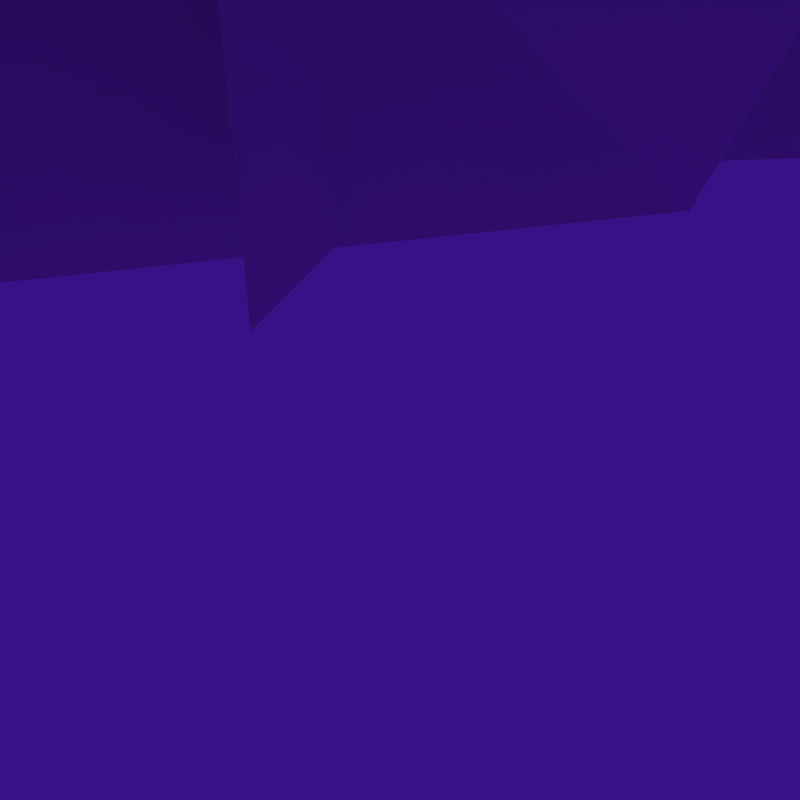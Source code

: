 # Source: Foundry.blend  (saved by Blender 2.57.1; exported with 4.5.12 LTS)
import bpy
from mathutils import Matrix  # noqa: F401  (used for matrix-valued properties, if any)

bpy.ops.wm.read_factory_settings(use_empty=True)
scene = bpy.context.scene
scene.name = 'Scene'

# ---- collections
col_collection_1 = bpy.data.collections.new('Collection 1'); scene.collection.children.link(col_collection_1)

# ---- materials (node trees are filled in below, after node groups)
mat_foundry = bpy.data.materials.new('Foundry')
mat_foundry.alpha_threshold = 0.0
mat_foundry.diffuse_color = (1.0, 1.0, 1.0, 1.0)
mat_foundry.roughness = 0.5
mat_foundry.specular_intensity = 0.0
mat_foundry.line_color = (0.0, 0.0, 0.0, 1.0)
mat_metal = bpy.data.materials.new('Metal')
mat_metal.alpha_threshold = 0.0
mat_metal.diffuse_color = (0.9928, 0.8289, 0.0, 1.0)
mat_metal.roughness = 0.5
mat_metal.specular_intensity = 0.0

# ---- node groups
ng_auto_smooth = bpy.data.node_groups.new('Auto Smooth', 'GeometryNodeTree')
_s = ng_auto_smooth.interface.new_socket(name='Geometry', in_out='OUTPUT', socket_type='NodeSocketGeometry')
_s = ng_auto_smooth.interface.new_socket(name='Geometry', in_out='INPUT', socket_type='NodeSocketGeometry')
_s = ng_auto_smooth.interface.new_socket(name='Angle', in_out='INPUT', socket_type='NodeSocketFloat')
_s.subtype = 'ANGLE'
_s.min_value = 0.0
_s.max_value = 3.142
ng_auto_smooth.is_modifier = True
_N = ng_auto_smooth.nodes; _L = ng_auto_smooth.links
n0 = _N.new('NodeGroupOutput'); n0.name = 'Group Output'; n0.location = (480, -100)
n1 = _N.new('NodeGroupInput'); n1.name = 'Group Input'; n1.location = (-420, -300)
n2 = _N.new('NodeGroupInput'); n2.name = 'Group Input.001'; n2.location = (-60, -100)
n3 = _N.new('GeometryNodeSetShadeSmooth'); n3.name = 'Set Shade Smooth'; n3.location = (120, -100)
n3.domain = 'EDGE'
n4 = _N.new('GeometryNodeSetShadeSmooth'); n4.name = 'Set Shade Smooth.001'; n4.location = (300, -100)
n5 = _N.new('GeometryNodeInputMeshEdgeAngle'); n5.name = 'Edge Angle'; n5.location = (-420, -220)
n6 = _N.new('GeometryNodeInputEdgeSmooth'); n6.name = 'Is Edge Smooth'; n6.location = (-60, -160)
n7 = _N.new('GeometryNodeInputShadeSmooth'); n7.name = 'Is Face Smooth'; n7.location = (-240, -340)
n8 = _N.new('FunctionNodeBooleanMath'); n8.name = 'Boolean Math'; n8.location = (-60, -220)
n9 = _N.new('FunctionNodeCompare'); n9.name = 'Compare'; n9.location = (-240, -180)
n9.operation = 'LESS_EQUAL'
_L.new(n5.outputs[0], n9.inputs[0])
_L.new(n4.outputs[0], n0.inputs[0])
_L.new(n1.outputs[1], n9.inputs[1])
_L.new(n9.outputs[0], n8.inputs[0])
_L.new(n7.outputs[0], n8.inputs[1])
_L.new(n2.outputs[0], n3.inputs[0])
_L.new(n6.outputs[0], n3.inputs[1])
_L.new(n3.outputs[0], n4.inputs[0])
_L.new(n8.outputs[0], n3.inputs[2])
n0.is_active_output = True

# ---- material node trees

# ---- world
world_world = bpy.data.worlds.new('World'); scene.world = world_world
world_world.color = (0.225, 0.0636, 0.522)
world_world.use_sun_shadow = False
world_world.sun_shadow_jitter_overblur = 0.0
world_world.cycles.sampling_method = 'MANUAL'
world_world.cycles.sample_map_resolution = 256

# ---- cameras
cam_camera = bpy.data.cameras.new('Camera')
cam_camera.passepartout_alpha = 0.2
cam_camera.clip_end = 100.0
cam_camera.lens = 35.0
cam_camera.ortho_scale = 7.314
cam_camera.show_passepartout = False
cam_camera.show_safe_areas = True
cam_camera.dof.focus_distance = 0.0
cam_camera.dof.aperture_fstop = 128.0

# ---- lights
light_lamp = bpy.data.lights.new('Lamp', 'SUN')
light_lamp.transmission_factor = 0.0
light_lamp.angle = 1.571
light_lamp.energy = 1.0
light_lamp.shadow_buffer_clip_start = 0.5
light_lamp.shadow_soft_size = 1.0
light_lamp.shadow_cascade_max_distance = 1000.0
light_lamp.cycles.use_multiple_importance_sampling = False

# ---- meshes
me_foundry = bpy.data.meshes.new('Foundry')
me_foundry.from_pydata([(12.15, -12.16, -0.04992), (17.01, -22.58, -0.04992), (13.08, -24.41, -0.04992), (8.218, -14.0, -0.04992), (12.15, -12.16, 3.876), (17.01, -22.58, 3.876), (13.08, -24.41, 3.876), (8.218, -14.0, 3.876), (12.23, -13.21, 3.876), (16.25, -21.84, 3.876), (13.0, -23.36, 3.876), (8.971, -14.73, 3.876), (15.57, -21.17, 1.371), (12.3, -14.17, 1.371), (12.92, -22.41, 1.371), (9.657, -15.4, 1.371), (6.959, 8.186, 0.05618), (-7.997, 6.128, 0.05618), (17.48, -2.786, 0.04023), (10.83, -9.259, 0.04023), (5.022, -11.79, 0.04023), (-4.025, -12.23, 0.04023), (17.48, -2.786, 15.16), (10.83, -9.259, 15.16), (5.022, -11.79, 15.16), (-4.301, -12.34, 15.16), (10.36, -9.974, 6.118), (10.36, -9.974, 10.75), (6.083, -11.84, 6.118), (6.083, -11.84, 10.75), (11.91, -15.45, 5.943), (11.64, -14.94, 4.11), (9.782, -16.27, 5.943), (9.511, -15.75, 4.11), (-5.038, 18.34, 29.45), (-5.038, 18.34, 27.44), (19.46, -6.24, 15.55), (22.26, -3.126, 15.55), (22.26, -3.126, 13.39), (19.46, -6.24, 13.39), (12.34, -13.17, 15.55), (6.117, -15.89, 15.55), (-6.841, -15.79, 15.55), (-6.841, -15.79, 13.39), (6.117, -15.89, 13.39), (12.34, -13.17, 13.39), (4.643, 21.94, 0.05052), (7.771, 19.62, 0.05052), (10.47, 15.66, 0.05052), (10.37, 5.948, 0.05052), (7.616, 2.029, 0.05052), (-3.157, -1.367, 0.05052), (-6.847, -0.1315, 0.05052), (-9.976, 2.184, 0.05052), (-12.24, 5.353, 0.05052), (-13.41, 9.065, 0.05052), (-13.37, 12.96, 0.05052), (-12.14, 16.65, 0.05052), (-9.821, 19.78, 0.05052), (-6.652, 22.04, 0.05052), (-2.94, 23.21, 0.05052), (0.9517, 23.17, 0.05052), (4.643, 21.94, 14.13), (7.771, 19.62, 14.13), (10.47, 15.66, 14.13), (10.37, 5.948, 14.13), (7.616, 2.029, 14.13), (-3.157, -1.367, 14.13), (-6.847, -0.1315, 14.13), (-9.976, 2.184, 14.13), (-12.24, 5.353, 14.13), (-13.41, 9.065, 14.13), (-13.37, 12.96, 14.13), (-12.14, 16.65, 14.13), (-9.821, 19.78, 14.13), (-6.652, 22.04, 14.13), (-2.94, 23.21, 14.13), (0.9517, 23.17, 14.13), (0.4288, 20.05, 16.62), (-2.472, 20.07, 16.62), (-5.239, 19.2, 16.62), (-7.601, 17.52, 16.62), (-9.327, 15.19, 16.62), (-10.25, 12.43, 16.62), (-10.27, 9.533, 16.62), (-9.401, 6.766, 16.62), (-7.717, 4.404, 16.62), (-5.385, 2.678, 16.62), (-2.634, 1.757, 16.62), (0.2675, 1.731, 16.62), (3.035, 2.604, 16.62), (5.397, 4.288, 16.62), (7.122, 6.62, 16.62), (8.043, 9.371, 16.62), (8.069, 12.27, 16.62), (7.197, 15.04, 16.62), (5.512, 17.4, 16.62), (3.18, 19.13, 16.62), (3.18, 19.13, 38.88), (5.512, 17.4, 38.88), (7.197, 15.04, 38.88), (8.069, 12.27, 38.88), (8.043, 9.371, 38.88), (7.122, 6.62, 38.88), (5.397, 4.288, 38.88), (3.035, 2.604, 38.88), (0.2675, 1.731, 38.88), (-2.634, 1.757, 38.88), (-5.385, 2.678, 38.88), (-7.717, 4.404, 38.88), (-9.401, 6.766, 38.88), (-10.27, 9.533, 38.88), (-10.25, 12.43, 38.88), (-9.327, 15.19, 38.88), (-7.601, 17.52, 38.88), (-5.239, 19.2, 38.88), (-2.472, 20.07, 38.88), (0.4288, 20.05, 38.88), (0.1094, 18.14, 40.55), (-2.187, 18.16, 40.55), (-4.377, 17.47, 40.55), (-6.246, 16.14, 40.55), (-7.612, 14.29, 40.55), (-8.341, 12.11, 40.55), (-8.361, 9.818, 40.55), (-7.67, 7.629, 40.55), (-6.337, 5.759, 40.55), (-4.492, 4.393, 40.55), (-2.314, 3.664, 40.55), (-0.01822, 3.644, 40.55), (2.172, 4.335, 40.55), (4.041, 5.668, 40.55), (5.407, 7.513, 40.55), (6.136, 9.691, 40.55), (6.156, 11.99, 40.55), (5.466, 14.18, 40.55), (4.132, 16.05, 40.55), (2.287, 17.41, 40.55), (0.7071, 13.35, 41.77), (1.799, 11.82, 41.77), (1.782, 9.937, 41.77), (0.6638, 8.426, 41.77), (-1.129, 7.861, 41.77), (-2.912, 8.458, 41.77), (-4.004, 9.988, 41.77), (-3.987, 11.87, 41.77), (-2.869, 13.38, 41.77), (-1.076, 13.94, 41.77), (10.59, 14.51, 9.401), (10.52, 7.078, 9.401), (8.031, 14.51, 3.602), (8.031, 14.51, 9.401), (7.966, 7.078, 3.602), (7.966, 7.078, 9.401), (1.782, 9.937, 51.64), (0.6638, 8.426, 51.64), (-1.129, 7.861, 51.64), (-2.912, 8.458, 51.64), (-4.004, 9.988, 51.64), (-3.987, 11.87, 51.64), (-2.869, 13.38, 51.64), (-1.076, 13.94, 51.64), (0.7071, 13.35, 51.64), (1.799, 11.82, 51.64), (17.71, 7.415, 2.819), (10.59, 14.51, 3.602), (10.52, 7.078, 3.602), (17.78, 14.85, 2.819), (17.71, 7.415, 2.103), (17.78, 14.85, 2.103), (10.52, 7.078, 2.886), (10.59, 14.51, 2.886), (3.561, 21.4, 19.55), (-2.092, 22.35, 19.55), (0.8094, 22.32, 19.55), (1.332, 25.45, 17.06), (-2.56, 25.48, 17.06), (5.023, 24.21, 17.06), (-2.217, 2.608, 25.77), (-2.573, 2.608, 26.63), (-2.217, 2.608, 27.49), (-1.356, 2.608, 27.85), (-0.4945, 2.608, 27.49), (-0.1378, 2.608, 26.63), (-0.4945, 2.608, 25.77), (-1.356, 2.608, 25.42), (-2.217, 0.1725, 25.77), (-2.573, 0.1725, 26.63), (-2.217, 0.1725, 27.49), (-1.356, 0.1725, 27.85), (-0.4945, 0.1725, 27.49), (-0.1378, 0.1725, 26.63), (-0.4945, 0.1725, 25.77), (-1.356, 0.1725, 25.42), (-2.573, -0.8824, 27.02), (-2.217, -1.49, 26.41), (-2.217, -0.2746, 27.63), (-1.356, -0.0228, 27.89), (-0.4944, -0.2746, 27.63), (-0.1378, -0.8824, 27.02), (-0.4945, -1.49, 26.41), (-1.356, -1.742, 26.16), (-2.217, -2.366, 27.97), (-2.573, -1.505, 27.96), (-2.217, -0.6438, 27.96), (-1.356, -0.2871, 27.95), (-0.4944, -0.6438, 27.96), (-0.1378, -1.505, 27.96), (-0.4945, -2.366, 27.97), (-1.356, -2.723, 27.97), (-2.573, -1.505, 41.65), (-2.217, -2.366, 41.65), (-2.217, -0.6438, 41.64), (-1.356, -0.2871, 41.64), (-0.4944, -0.6438, 41.64), (-0.1378, -1.505, 41.65), (-0.4945, -2.366, 41.65), (-1.356, -2.723, 41.65), (-3.042, -3.194, 41.16), (-3.042, 0.2367, 41.16), (0.3883, 0.2367, 41.16), (0.3883, -3.194, 41.16), (-1.327, -1.479, 43.8), (4.394, -9.045, 21.58), (3.605, -9.371, 21.58), (3.278, -10.16, 21.57), (3.605, -10.95, 21.57), (4.394, -11.28, 21.57), (5.183, -10.95, 21.57), (5.183, -9.371, 21.58), (5.51, -10.16, 21.57), (4.394, -9.045, 15.91), (3.605, -9.371, 15.91), (3.278, -10.16, 15.91), (3.605, -10.95, 15.9), (4.394, -11.28, 15.9), (5.183, -10.95, 15.9), (5.51, -10.16, 15.91), (5.183, -9.371, 15.91), (3.576, -7.151, 14.99), (3.995, -8.165, 14.98), (3.576, -9.178, 14.98), (2.562, -9.598, 14.98), (1.549, -9.178, 14.98), (1.129, -8.165, 14.98), (1.549, -7.151, 14.99), (2.562, -6.732, 14.99), (3.995, -8.165, 22.26), (3.576, -7.151, 22.26), (3.576, -9.178, 22.26), (2.562, -9.598, 22.26), (1.549, -9.178, 22.26), (1.129, -8.165, 22.26), (1.549, -7.151, 22.26), (2.562, -6.732, 22.27), (1.705, 15.06, 49.51), (2.796, 15.52, 49.51), (3.247, 16.61, 49.51), (2.796, 17.7, 49.5), (1.705, 18.15, 49.5), (0.6152, 17.7, 49.5), (0.6152, 15.52, 49.51), (0.1636, 16.61, 49.51), (1.705, 15.06, 38.53), (2.796, 15.52, 38.53), (3.247, 16.61, 38.52), (2.796, 17.7, 38.52), (1.705, 18.15, 38.52), (0.6152, 17.7, 38.52), (0.1636, 16.61, 38.52), (0.6152, 15.52, 38.53), (8.773, -11.02, 6.217), (7.649, -11.65, 6.285), (8.011, -11.66, 7.189), (8.503, -11.3, 6.852), (11.93, -19.03, 3.955), (10.36, -16.0, 5.553), (10.9, -18.05, 2.903), (9.702, -15.62, 4.486), (13.02, -18.41, 3.534), (11.08, -15.53, 5.204), (13.23, -16.82, 2.738), (11.23, -14.79, 4.399), (12.77, -20.92, 2.886), (11.23, -17.55, 4.785), (9.231, -13.85, 6.384), (11.38, -19.1, 2.052), (10.53, -17.13, 3.635), (8.702, -13.58, 5.6), (14.03, -20.17, 2.507), (12.11, -17.04, 4.393), (9.774, -13.46, 6.044), (13.89, -17.75, 1.913), (12.51, -16.1, 3.489), (9.907, -12.9, 5.527)], [], [(0, 4, 5, 1), (1, 5, 6, 2), (2, 6, 7, 3), (4, 0, 3, 7), (5, 4, 8, 9), (6, 5, 9, 10), (7, 6, 10, 11), (4, 7, 11, 8), (9, 8, 13, 12), (10, 9, 12, 14), (11, 10, 14, 15), (8, 11, 15, 13), (13, 15, 14, 12), (25, 35, 17, 21), (27, 26, 18, 22), (23, 27, 22), (26, 19, 18), (19, 26, 28, 20), (27, 23, 24, 29), (28, 29, 25, 21), (20, 28, 21), (29, 24, 25), (26, 27, 30, 31), (29, 32, 33, 28), (28, 33, 31, 26), (16, 35, 22, 18), (40, 36, 34), (41, 40, 34), (42, 41, 34), (35, 25, 43), (35, 43, 42, 34), (34, 36, 37), (22, 35, 38), (38, 35, 34, 37), (22, 38, 39), (25, 24, 44, 43), (24, 23, 45, 44), (23, 22, 39, 45), (36, 39, 38, 37), (45, 39, 36, 40), (44, 45, 40, 41), (43, 44, 41, 42), (46, 62, 63, 47), (47, 63, 64, 48), (49, 65, 66, 50), (51, 67, 68, 52), (52, 68, 69, 53), (53, 69, 70, 54), (54, 70, 71, 55), (55, 71, 72, 56), (56, 72, 73, 57), (57, 73, 74, 58), (58, 74, 75, 59), (59, 75, 76, 60), (60, 76, 77, 61), (62, 46, 61, 77), (76, 75, 80, 79), (75, 74, 81, 80), (74, 73, 82, 81), (73, 72, 83, 82), (72, 71, 84, 83), (71, 70, 85, 84), (70, 69, 86, 85), (69, 68, 87, 86), (68, 67, 88, 87), (66, 65, 92, 91), (65, 93, 92), (65, 64, 94, 93), (64, 95, 94), (64, 63, 96, 95), (63, 62, 97, 96), (96, 97, 98, 99), (95, 96, 99, 100), (94, 95, 100, 101), (93, 94, 101, 102), (92, 93, 102, 103), (91, 92, 103, 104), (90, 91, 104, 105), (89, 90, 105, 106), (88, 89, 106, 107), (87, 88, 107, 108), (86, 87, 108, 109), (85, 86, 109, 110), (84, 85, 110, 111), (83, 84, 111, 112), (82, 83, 112, 113), (81, 82, 113, 114), (80, 81, 114, 115), (79, 80, 115, 116), (78, 79, 116, 117), (97, 78, 117, 98), (98, 117, 118, 137), (117, 116, 119, 118), (116, 115, 120, 119), (115, 114, 121, 120), (114, 113, 122, 121), (113, 112, 123, 122), (112, 111, 124, 123), (111, 110, 125, 124), (110, 109, 126, 125), (109, 108, 127, 126), (108, 107, 128, 127), (107, 106, 129, 128), (106, 105, 130, 129), (105, 104, 131, 130), (104, 103, 132, 131), (103, 102, 133, 132), (102, 101, 134, 133), (101, 100, 135, 134), (100, 99, 136, 135), (99, 98, 137, 136), (136, 137, 138), (135, 136, 138, 139), (134, 135, 139), (133, 134, 139, 140), (132, 133, 140), (131, 132, 140, 141), (130, 131, 141), (129, 130, 141, 142), (128, 129, 142), (127, 128, 142, 143), (126, 127, 143), (125, 126, 143, 144), (124, 125, 144), (123, 124, 144, 145), (122, 123, 145), (121, 122, 145, 146), (120, 121, 146), (119, 120, 146, 147), (118, 119, 147), (137, 118, 147, 138), (148, 165, 48, 64), (48, 165, 166, 49), (148, 64, 65, 149), (166, 149, 65, 49), (165, 148, 151, 150), (149, 166, 152, 153), (166, 165, 150, 152), (148, 149, 153, 151), (141, 140, 154, 155), (142, 141, 155, 156), (143, 142, 156, 157), (144, 143, 157, 158), (145, 144, 158, 159), (146, 145, 159, 160), (147, 146, 160, 161), (138, 147, 161, 162), (139, 138, 162, 163), (140, 139, 163, 154), (165, 166, 164, 167), (165, 167, 169, 171), (167, 164, 168, 169), (164, 166, 170, 168), (168, 170, 171, 169), (79, 173, 174, 78), (76, 176, 173, 79), (97, 62, 177, 172), (78, 174, 172, 97), (62, 77, 175, 177), (77, 76, 176, 175), (178, 186, 187, 179), (179, 187, 188, 180), (180, 188, 189, 181), (181, 189, 190, 182), (182, 190, 191, 183), (183, 191, 192, 184), (184, 192, 193, 185), (185, 193, 186, 178), (187, 186, 195, 194), (188, 187, 194, 196), (189, 188, 196, 197), (190, 189, 197, 198), (191, 190, 198, 199), (192, 191, 199, 200), (193, 192, 200, 201), (186, 193, 201, 195), (194, 195, 202, 203), (196, 194, 203, 204), (197, 196, 204, 205), (198, 197, 205, 206), (199, 198, 206, 207), (200, 199, 207, 208), (201, 200, 208, 209), (195, 201, 209, 202), (203, 202, 211, 210), (204, 203, 210, 212), (205, 204, 212, 213), (206, 205, 213, 214), (207, 206, 214, 215), (208, 207, 215, 216), (209, 208, 216, 217), (202, 209, 217, 211), (222, 219, 218), (222, 220, 219), (222, 221, 220), (222, 218, 221), (238, 231, 223, 229), (231, 232, 224, 223), (232, 233, 225, 224), (233, 234, 226, 225), (234, 235, 227, 226), (235, 236, 228, 227), (236, 237, 230, 228), (237, 238, 229, 230), (240, 239, 248, 247), (241, 240, 247, 249), (242, 241, 249, 250), (243, 242, 250, 251), (244, 243, 251, 252), (245, 244, 252, 253), (246, 245, 253, 254), (239, 246, 254, 248), (270, 263, 255, 261), (263, 264, 256, 255), (264, 265, 257, 256), (265, 266, 258, 257), (266, 267, 259, 258), (267, 268, 260, 259), (268, 269, 262, 260), (269, 270, 261, 262), (26, 27, 29, 28), (150, 151, 153, 152), (273, 272, 288, 285), (285, 288, 278, 276), (276, 278, 287, 284), (284, 287, 277, 275), (275, 277, 286, 283), (274, 273, 285, 291), (291, 285, 276, 280), (280, 276, 284, 290), (290, 284, 275, 279), (279, 275, 283, 289), (274, 291, 294, 271), (291, 280, 282, 294), (280, 290, 293, 282), (290, 279, 281, 293), (279, 289, 292, 281)])
me_foundry.polygons.foreach_set('use_smooth', [True] * 237)
me_foundry.polygons.foreach_set('material_index', [0, 0, 0, 0, 0, 0, 0, 0, 0, 0, 0, 0, 0, 0, 0, 0, 0, 0, 0, 0, 0, 0, 0, 0, 0, 0, 0, 0, 0, 0, 0, 0, 0, 0, 0, 0, 0, 0, 0, 0, 0, 0, 0, 0, 0, 0, 0, 0, 0, 0, 0, 0, 0, 0, 0, 0, 0, 0, 0, 0, 0, 0, 0, 0, 0, 0, 0, 0, 0, 0, 0, 0, 0, 0, 0, 0, 0, 0, 0, 0, 0, 0, 0, 0, 0, 0, 0, 0, 0, 0, 0, 0, 0, 0, 0, 0, 0, 0, 0, 0, 0, 0, 0, 0, 0, 0, 0, 0, 0, 0, 0, 0, 0, 0, 0, 0, 0, 0, 0, 0, 0, 0, 0, 0, 0, 0, 0, 0, 0, 0, 0, 0, 0, 0, 0, 0, 0, 0, 0, 0, 0, 0, 0, 0, 0, 0, 0, 0, 0, 0, 0, 0, 0, 0, 0, 0, 0, 0, 0, 0, 0, 0, 0, 0, 0, 0, 0, 0, 0, 0, 0, 0, 0, 0, 0, 0, 0, 0, 0, 0, 0, 0, 0, 0, 0, 0, 0, 0, 0, 0, 0, 0, 0, 0, 0, 0, 0, 0, 0, 0, 0, 0, 0, 0, 0, 0, 0, 0, 0, 0, 0, 0, 0, 0, 0, 0, 0, 0, 0, 0, 0, 0, 1, 1, 1, 1, 1, 1, 1, 1, 1, 1, 1, 1, 1, 1, 1])
_k = set([(0, 1), (0, 3), (0, 4), (1, 2), (1, 5), (2, 3), (2, 6), (3, 7), (4, 5), (4, 7), (4, 8), (5, 6), (5, 9), (6, 7), (6, 10), (7, 11), (8, 9), (8, 11), (8, 13), (9, 10), (9, 12), (10, 11), (10, 14), (11, 15), (12, 13), (12, 14), (13, 15), (14, 15), (16, 18), (16, 35), (17, 21), (17, 35), (18, 19), (18, 22), (18, 26), (19, 20), (19, 26), (20, 21), (20, 28), (21, 25), (21, 28), (22, 23), (22, 27), (22, 35), (22, 38), (22, 39), (23, 24), (23, 27), (23, 45), (24, 25), (24, 29), (24, 44), (25, 29), (25, 35), (25, 43), (26, 27), (26, 28), (26, 31), (27, 29), (27, 30), (28, 29), (28, 33), (29, 32), (30, 31), (31, 33), (32, 33), (34, 35), (34, 36), (34, 37), (34, 40), (34, 41), (34, 42), (35, 38), (35, 43), (36, 37), (36, 39), (36, 40), (37, 38), (38, 39), (39, 45), (40, 41), (40, 45), (41, 42), (41, 44), (42, 43), (43, 44), (44, 45), (46, 47), (46, 61), (46, 62), (47, 48), (47, 63), (48, 49), (48, 64), (48, 165), (49, 50), (49, 65), (49, 166), (50, 66), (51, 52), (51, 67), (52, 53), (52, 68), (53, 54), (53, 69), (54, 55), (54, 70), (55, 56), (55, 71), (56, 57), (56, 72), (57, 58), (57, 73), (58, 59), (58, 74), (59, 60), (59, 75), (60, 61), (60, 76), (61, 77), (62, 63), (62, 77), (62, 97), (62, 177), (63, 64), (63, 96), (64, 65), (64, 94), (64, 95), (64, 148), (65, 66), (65, 92), (65, 93), (65, 149), (66, 91), (67, 68), (67, 88), (68, 69), (68, 87), (69, 70), (69, 86), (70, 71), (70, 85), (71, 72), (71, 84), (72, 73), (72, 83), (73, 74), (73, 82), (74, 75), (74, 81), (75, 76), (75, 80), (76, 77), (76, 79), (76, 176), (77, 175), (78, 79), (78, 97), (78, 117), (78, 174), (79, 80), (79, 116), (79, 173), (80, 81), (80, 115), (81, 82), (81, 114), (82, 83), (82, 113), (83, 84), (83, 112), (84, 85), (84, 111), (85, 86), (85, 110), (86, 87), (86, 109), (87, 88), (87, 108), (88, 89), (88, 107), (89, 90), (89, 106), (90, 91), (90, 105), (91, 92), (91, 104), (92, 93), (92, 103), (93, 94), (93, 102), (94, 95), (94, 101), (95, 96), (95, 100), (96, 97), (96, 99), (97, 98), (97, 172), (98, 99), (98, 117), (98, 137), (99, 100), (99, 136), (100, 101), (100, 135), (101, 102), (101, 134), (102, 103), (102, 133), (103, 104), (103, 132), (104, 105), (104, 131), (105, 106), (105, 130), (106, 107), (106, 129), (107, 108), (107, 128), (108, 109), (108, 127), (109, 110), (109, 126), (110, 111), (110, 125), (111, 112), (111, 124), (112, 113), (112, 123), (113, 114), (113, 122), (114, 115), (114, 121), (115, 116), (115, 120), (116, 117), (116, 119), (117, 118), (118, 119), (118, 137), (118, 147), (119, 120), (119, 147), (120, 121), (120, 146), (121, 122), (121, 146), (122, 123), (122, 145), (123, 124), (123, 145), (124, 125), (124, 144), (125, 126), (125, 144), (126, 127), (126, 143), (127, 128), (127, 143), (128, 129), (128, 142), (129, 130), (129, 142), (130, 131), (130, 141), (131, 132), (131, 141), (132, 133), (132, 140), (133, 134), (133, 140), (134, 135), (134, 139), (135, 136), (135, 139), (136, 137), (136, 138), (137, 138), (138, 139), (138, 147), (138, 162), (139, 140), (139, 163), (140, 141), (140, 154), (141, 142), (141, 155), (142, 143), (142, 156), (143, 144), (143, 157), (144, 145), (144, 158), (145, 146), (145, 159), (146, 147), (146, 160), (147, 161), (148, 149), (148, 151), (148, 165), (149, 153), (149, 166), (150, 151), (150, 152), (150, 165), (151, 153), (152, 153), (152, 166), (154, 155), (154, 163), (155, 156), (156, 157), (157, 158), (158, 159), (159, 160), (160, 161), (161, 162), (162, 163), (164, 166), (164, 167), (164, 168), (165, 166), (165, 167), (165, 171), (166, 170), (167, 169), (168, 169), (168, 170), (169, 171), (170, 171), (172, 174), (172, 177), (173, 174), (173, 176), (175, 176), (175, 177), (178, 179), (178, 185), (178, 186), (179, 180), (179, 187), (180, 181), (180, 188), (181, 182), (181, 189), (182, 183), (182, 190), (183, 184), (183, 191), (184, 185), (184, 192), (185, 193), (186, 187), (186, 193), (186, 195), (187, 188), (187, 194), (188, 189), (188, 196), (189, 190), (189, 197), (190, 191), (190, 198), (191, 192), (191, 199), (192, 193), (192, 200), (193, 201), (194, 195), (194, 196), (194, 203), (195, 201), (195, 202), (196, 197), (196, 204), (197, 198), (197, 205), (198, 199), (198, 206), (199, 200), (199, 207), (200, 201), (200, 208), (201, 209), (202, 203), (202, 209), (202, 211), (203, 204), (203, 210), (204, 205), (204, 212), (205, 206), (205, 213), (206, 207), (206, 214), (207, 208), (207, 215), (208, 209), (208, 216), (209, 217), (210, 211), (210, 212), (211, 217), (212, 213), (213, 214), (214, 215), (215, 216), (216, 217), (218, 219), (218, 221), (218, 222), (219, 220), (219, 222), (220, 221), (220, 222), (221, 222), (223, 224), (223, 229), (223, 231), (224, 225), (224, 232), (225, 226), (225, 233), (226, 227), (226, 234), (227, 228), (227, 235), (228, 230), (228, 236), (229, 230), (229, 238), (230, 237), (231, 232), (231, 238), (232, 233), (233, 234), (234, 235), (235, 236), (236, 237), (237, 238), (239, 240), (239, 246), (239, 248), (240, 241), (240, 247), (241, 242), (241, 249), (242, 243), (242, 250), (243, 244), (243, 251), (244, 245), (244, 252), (245, 246), (245, 253), (246, 254), (247, 248), (247, 249), (248, 254), (249, 250), (250, 251), (251, 252), (252, 253), (253, 254), (255, 256), (255, 261), (255, 263), (256, 257), (256, 264), (257, 258), (257, 265), (258, 259), (258, 266), (259, 260), (259, 267), (260, 262), (260, 268), (261, 262), (261, 270), (262, 269), (263, 264), (263, 270), (264, 265), (265, 266), (266, 267), (267, 268), (268, 269), (269, 270), (271, 274), (271, 294), (272, 273), (272, 288), (273, 274), (273, 285), (274, 291), (275, 277), (275, 279), (275, 283), (275, 284), (276, 278), (276, 280), (276, 284), (276, 285), (277, 286), (277, 287), (278, 287), (278, 288), (279, 281), (279, 289), (279, 290), (280, 282), (280, 290), (280, 291), (281, 292), (281, 293), (282, 293), (282, 294), (283, 286), (283, 289), (284, 287), (284, 290), (285, 288), (285, 291), (289, 292), (290, 293), (291, 294)])
me_foundry.attributes.new('sharp_edge', 'BOOLEAN', 'EDGE').data.foreach_set('value', [ (min(e.vertices), max(e.vertices)) in _k for e in me_foundry.edges])
_uv = me_foundry.uv_layers.new(name='UVTex')
_uv.uv.foreach_set('vector', [0.559, 0.9528, 0.559, 0.9833, 0.4311, 0.9833, 0.4311, 0.9528, 0.8308, 0.9528, 0.8308, 0.9833, 0.7615, 0.9833, 0.7615, 0.9528, 0.7615, 0.9528, 0.7615, 0.9833, 0.6283, 0.9833, 0.6283, 0.9528, 0.559, 0.9833, 0.559, 0.9528, 0.6283, 0.9528, 0.6283, 0.9833, 0.4311, 0.9833, 0.559, 0.9833, 0.5528, 0.9916, 0.4391, 0.9919, 0.7615, 0.9833, 0.8308, 0.9833, 0.8246, 0.9916, 0.7695, 0.9919, 0.6283, 0.9833, 0.7615, 0.9833, 0.7553, 0.9916, 0.6363, 0.9919, 0.559, 0.9833, 0.6283, 0.9833, 0.6228, 0.9914, 0.5673, 0.9916, 0.831, 0.8387, 0.8299, 0.9489, 0.8121, 0.919, 0.8138, 0.8637, 0.7634, 0.8372, 0.831, 0.8387, 0.8138, 0.8637, 0.78, 0.8638, 0.7627, 0.949, 0.7634, 0.8372, 0.78, 0.8638, 0.779, 0.9183, 0.8299, 0.9489, 0.7627, 0.949, 0.779, 0.9183, 0.8121, 0.919, 0.8121, 0.919, 0.779, 0.9183, 0.78, 0.8638, 0.8138, 0.8637, 0.5584, 0.1829, 0.3639, 0.258, 0.45, 0.04258, 0.5584, 0.04317, 0.7032, 0.1363, 0.7032, 0.09439, 0.7963, 0.03851, 0.7998, 0.1782, 0.7101, 0.1782, 0.7032, 0.1363, 0.7998, 0.1782, 0.7032, 0.09439, 0.7101, 0.03851, 0.7963, 0.03851, 0.7101, 0.03851, 0.7032, 0.09439, 0.655, 0.09439, 0.6446, 0.03851, 0.7032, 0.1363, 0.7101, 0.1782, 0.6446, 0.1782, 0.655, 0.141, 0.655, 0.09439, 0.655, 0.141, 0.5584, 0.1829, 0.5584, 0.04317, 0.6446, 0.03851, 0.655, 0.09439, 0.5584, 0.04317, 0.655, 0.141, 0.6446, 0.1782, 0.5584, 0.1829, 0.9809, 0.1413, 0.9805, 0.1682, 0.959, 0.1487, 0.9558, 0.1291, 0.9738, 0.05382, 0.9482, 0.08658, 0.9505, 0.09771, 0.9783, 0.08039, 0.9783, 0.08039, 0.9505, 0.09771, 0.9558, 0.1291, 0.9809, 0.1413, 0.8955, 0.03851, 0.9816, 0.2492, 0.7998, 0.1782, 0.7963, 0.03851, 0.2073, 0.3982, 0.1033, 0.3811, 0.2309, 0.0416, 0.2825, 0.3982, 0.2073, 0.3982, 0.2309, 0.0416, 0.4127, 0.3723, 0.2825, 0.3982, 0.2309, 0.0416, 0.2301, 0.02453, 0.04855, 0.3781, -0.006877, 0.3945, 0.01191, 0.01331, 0.2777, 0.01348, 0.2775, 0.03049, 0.01186, 0.0303, 0.2309, 0.0416, 0.1033, 0.3811, 0.06049, 0.3726, 0.4244, 0.3768, 0.2301, 0.02453, 0.4864, 0.3938, 0.7104, 0.01006, 0.9925, 0.01094, 0.9923, 0.02794, 0.7102, 0.02707, 0.4244, 0.3768, 0.4864, 0.3938, 0.4295, 0.4022, 0.04855, 0.3781, 0.2081, 0.4067, 0.1975, 0.4332, -0.006877, 0.3945, 0.2081, 0.4067, 0.2838, 0.4067, 0.2798, 0.4332, 0.1975, 0.4332, 0.2838, 0.4067, 0.4244, 0.3768, 0.4295, 0.4022, 0.2798, 0.4332, 0.6468, 0.02637, 0.647, 0.009368, 0.7104, 0.01006, 0.7102, 0.02707, 0.5175, 0.01058, 0.647, 0.009368, 0.6468, 0.02637, 0.5173, 0.02759, 0.4076, 0.009369, 0.5175, 0.01058, 0.5173, 0.02759, 0.4074, 0.02638, 0.2777, 0.01348, 0.4076, 0.009369, 0.4074, 0.02638, 0.2775, 0.03049, 0.8372, 0.792, 0.9921, 0.792, 0.9921, 0.8305, 0.8372, 0.8305, 0.8372, 0.8305, 0.9921, 0.8305, 0.9922, 0.8659, 0.8383, 0.8659, 0.8399, 0.9383, 0.9921, 0.9383, 0.9921, 0.994, 0.8399, 0.994, 0.8375, 0.2613, 0.9923, 0.2613, 0.9923, 0.3124, 0.8374, 0.3123, 0.8374, 0.3123, 0.9923, 0.3124, 0.9923, 0.3508, 0.8374, 0.3508, 0.8374, 0.3508, 0.9923, 0.3508, 0.9923, 0.3782, 0.8374, 0.3782, 0.8374, 0.3782, 0.9923, 0.3782, 0.9923, 0.4044, 0.8374, 0.4044, 0.8374, 0.4044, 0.9923, 0.4044, 0.9922, 0.4408, 0.8374, 0.4408, 0.8374, 0.4408, 0.9922, 0.4408, 0.9922, 0.4899, 0.8374, 0.4898, 0.8374, 0.4898, 0.9922, 0.4899, 0.9922, 0.5493, 0.8373, 0.5492, 0.8373, 0.5492, 0.9922, 0.5493, 0.9922, 0.6145, 0.8373, 0.6145, 0.8373, 0.6145, 0.9922, 0.6145, 0.9921, 0.6803, 0.8373, 0.6802, 0.8373, 0.6802, 0.9921, 0.6803, 0.9921, 0.741, 0.8372, 0.741, 0.9921, 0.792, 0.8372, 0.792, 0.8372, 0.741, 0.9921, 0.741, 0.1976, 0.8432, 0.2201, 0.8432, 0.2196, 0.868, 0.195, 0.868, 0.2201, 0.8432, 0.2377, 0.8432, 0.2387, 0.868, 0.2196, 0.868, 0.2377, 0.8432, 0.2678, 0.8432, 0.2692, 0.868, 0.2387, 0.868, 0.2678, 0.8432, 0.3065, 0.8432, 0.3075, 0.868, 0.2692, 0.868, 0.3065, 0.8432, 0.3474, 0.8432, 0.3479, 0.868, 0.3075, 0.868, 0.3474, 0.8432, 0.3839, 0.8432, 0.3847, 0.868, 0.3479, 0.868, 0.3839, 0.8432, 0.4108, 0.8432, 0.413, 0.868, 0.3847, 0.868, 0.4108, 0.8432, 0.4303, 0.8432, 0.4345, 0.868, 0.413, 0.868, 0.4303, 0.8432, 0.4467, 0.8429, 0.4543, 0.8681, 0.4345, 0.868, 0.4467, 0.8429, 0.5069, 0.8426, 0.4994, 0.8679, 0.4543, 0.8681, 0.5069, 0.8426, 0.5197, 0.8677, 0.4994, 0.8679, 0.5069, 0.8426, 0.5733, 0.8426, 0.5551, 0.8673, 0.5197, 0.8677, 0.5733, 0.8426, 0.5789, 0.8679, 0.5551, 0.8673, 0.5733, 0.8426, 0.6061, 0.8421, 0.5984, 0.8677, 0.5789, 0.8679, 0.6061, 0.8421, 0.628, 0.8417, 0.6304, 0.8676, 0.5984, 0.8677, 0.7767, 0.8152, 0.7443, 0.8152, 0.7443, 0.4828, 0.7767, 0.4828, 0.8041, 0.8148, 0.7767, 0.8152, 0.7767, 0.4828, 0.8041, 0.4827, 0.8316, 0.8153, 0.8041, 0.8148, 0.8041, 0.4827, 0.8316, 0.4826, 0.03378, 0.817, 0.003115, 0.817, 0.003118, 0.4847, 0.03378, 0.4847, 0.07516, 0.817, 0.03378, 0.817, 0.03378, 0.4847, 0.07516, 0.4847, 0.1253, 0.817, 0.07516, 0.817, 0.07516, 0.4847, 0.1253, 0.4847, 0.1803, 0.817, 0.1253, 0.817, 0.1253, 0.4847, 0.1803, 0.4847, 0.2358, 0.817, 0.1803, 0.817, 0.1803, 0.4847, 0.2358, 0.4847, 0.287, 0.817, 0.2358, 0.817, 0.2358, 0.4847, 0.287, 0.4847, 0.33, 0.817, 0.287, 0.817, 0.287, 0.4847, 0.33, 0.4847, 0.3625, 0.817, 0.33, 0.817, 0.33, 0.4847, 0.3625, 0.4847, 0.3899, 0.8162, 0.3625, 0.817, 0.3625, 0.4847, 0.3899, 0.4838, 0.4173, 0.8152, 0.3899, 0.8162, 0.3899, 0.4838, 0.4173, 0.4828, 0.448, 0.8152, 0.4173, 0.8152, 0.4173, 0.4828, 0.448, 0.4828, 0.4894, 0.8152, 0.448, 0.8152, 0.448, 0.4828, 0.4894, 0.4828, 0.5395, 0.8152, 0.4894, 0.8152, 0.4894, 0.4828, 0.5395, 0.4828, 0.5946, 0.8152, 0.5395, 0.8152, 0.5395, 0.4828, 0.5946, 0.4828, 0.65, 0.8152, 0.5946, 0.8152, 0.5946, 0.4828, 0.65, 0.4828, 0.7012, 0.8152, 0.65, 0.8152, 0.65, 0.4828, 0.7012, 0.4828, 0.7443, 0.8152, 0.7012, 0.8152, 0.7012, 0.4828, 0.7443, 0.4828, 0.672, 0.1791, 0.719, 0.1897, 0.7091, 0.2164, 0.671, 0.208, 0.719, 0.1897, 0.7602, 0.2146, 0.7427, 0.2365, 0.7091, 0.2164, 0.7602, 0.2146, 0.7915, 0.251, 0.7683, 0.2661, 0.7427, 0.2365, 0.7915, 0.251, 0.81, 0.2951, 0.7836, 0.3019, 0.7683, 0.2661, 0.81, 0.2951, 0.8143, 0.3422, 0.7873, 0.3404, 0.7836, 0.3019, 0.8143, 0.3422, 0.8043, 0.3879, 0.7793, 0.3778, 0.7873, 0.3404, 0.8043, 0.3879, 0.7812, 0.4279, 0.7605, 0.4107, 0.7793, 0.3778, 0.7812, 0.4279, 0.7475, 0.4587, 0.7329, 0.436, 0.7605, 0.4107, 0.7475, 0.4587, 0.7062, 0.4776, 0.6991, 0.4515, 0.7329, 0.436, 0.7062, 0.4776, 0.6611, 0.483, 0.6621, 0.4559, 0.6991, 0.4515, 0.6611, 0.483, 0.6163, 0.4743, 0.6254, 0.4486, 0.6621, 0.4559, 0.6163, 0.4743, 0.5758, 0.4521, 0.5923, 0.4303, 0.6254, 0.4486, 0.5758, 0.4521, 0.5435, 0.4182, 0.566, 0.4025, 0.5923, 0.4303, 0.5435, 0.4182, 0.5227, 0.3757, 0.5492, 0.3677, 0.566, 0.4025, 0.5227, 0.3757, 0.5156, 0.3283, 0.5437, 0.3291, 0.5492, 0.3677, 0.5156, 0.3283, 0.5235, 0.2809, 0.5503, 0.2905, 0.5437, 0.3291, 0.5235, 0.2809, 0.5459, 0.2381, 0.5685, 0.2558, 0.5503, 0.2905, 0.5459, 0.2381, 0.5806, 0.2047, 0.5968, 0.2288, 0.5685, 0.2558, 0.5806, 0.2047, 0.6242, 0.1843, 0.6322, 0.2123, 0.5968, 0.2288, 0.6242, 0.1843, 0.672, 0.1791, 0.671, 0.208, 0.6322, 0.2123, 0.6322, 0.2123, 0.671, 0.208, 0.6602, 0.2816, 0.5968, 0.2288, 0.6322, 0.2123, 0.6602, 0.2816, 0.6309, 0.2952, 0.5685, 0.2558, 0.5968, 0.2288, 0.6309, 0.2952, 0.5503, 0.2905, 0.5685, 0.2558, 0.6309, 0.2952, 0.6155, 0.3237, 0.5437, 0.3291, 0.5503, 0.2905, 0.6155, 0.3237, 0.5492, 0.3677, 0.5437, 0.3291, 0.6155, 0.3237, 0.6197, 0.356, 0.566, 0.4025, 0.5492, 0.3677, 0.6197, 0.356, 0.5923, 0.4303, 0.566, 0.4025, 0.6197, 0.356, 0.6415, 0.3797, 0.6254, 0.4486, 0.5923, 0.4303, 0.6415, 0.3797, 0.6621, 0.4559, 0.6254, 0.4486, 0.6415, 0.3797, 0.6726, 0.3861, 0.6991, 0.4515, 0.6621, 0.4559, 0.6726, 0.3861, 0.7329, 0.436, 0.6991, 0.4515, 0.6726, 0.3861, 0.7013, 0.3728, 0.7605, 0.4107, 0.7329, 0.436, 0.7013, 0.3728, 0.7793, 0.3778, 0.7605, 0.4107, 0.7013, 0.3728, 0.7169, 0.3449, 0.7873, 0.3404, 0.7793, 0.3778, 0.7169, 0.3449, 0.7836, 0.3019, 0.7873, 0.3404, 0.7169, 0.3449, 0.7134, 0.3126, 0.7683, 0.2661, 0.7836, 0.3019, 0.7134, 0.3126, 0.7427, 0.2365, 0.7683, 0.2661, 0.7134, 0.3126, 0.6918, 0.2883, 0.7091, 0.2164, 0.7427, 0.2365, 0.6918, 0.2883, 0.671, 0.208, 0.7091, 0.2164, 0.6918, 0.2883, 0.6602, 0.2816, 0.9406, 0.8745, 0.8784, 0.8747, 0.8383, 0.8659, 0.9922, 0.8659, 0.8383, 0.8659, 0.8784, 0.8747, 0.8783, 0.9288, 0.8399, 0.9383, 0.9406, 0.8745, 0.9922, 0.8659, 0.9921, 0.9383, 0.941, 0.9288, 0.8783, 0.9288, 0.941, 0.9288, 0.9921, 0.9383, 0.8399, 0.9383, 0.04882, 0.9006, 0.01134, 0.9005, 0.01134, 0.8459, 0.04885, 0.8459, 0.1268, 0.9005, 0.08747, 0.9005, 0.0876, 0.8459, 0.1268, 0.8459, 0.08747, 0.9005, 0.04882, 0.9006, 0.04885, 0.8459, 0.0876, 0.8459, 0.1672, 0.9005, 0.1268, 0.9005, 0.1268, 0.8459, 0.1672, 0.8459, 0.3625, 0.8995, 0.3869, 0.8995, 0.3869, 0.9692, 0.3625, 0.9692, 0.3355, 0.8995, 0.3625, 0.8995, 0.3625, 0.9692, 0.3355, 0.9692, 0.3145, 0.8995, 0.3355, 0.8995, 0.3355, 0.9692, 0.3145, 0.9692, 0.3033, 0.8995, 0.3145, 0.8995, 0.3145, 0.9692, 0.3033, 0.9692, 0.2883, 0.8995, 0.3033, 0.8995, 0.3033, 0.9692, 0.2883, 0.9692, 0.2639, 0.8995, 0.2883, 0.8995, 0.2883, 0.9692, 0.2639, 0.9692, 0.2369, 0.8995, 0.2639, 0.8995, 0.2639, 0.9692, 0.2369, 0.9692, 0.2159, 0.8995, 0.2369, 0.8995, 0.2369, 0.9692, 0.2159, 0.9692, 0.2047, 0.8995, 0.2159, 0.8995, 0.2159, 0.9692, 0.2047, 0.9692, 0.3869, 0.8995, 0.4018, 0.8995, 0.4018, 0.9692, 0.3869, 0.9692, 0.04882, 0.9006, 0.08747, 0.9005, 0.08753, 0.988, 0.0488, 0.988, 0.149, 0.9008, 0.149, 0.988, 0.1376, 0.988, 0.1376, 0.9008, 0.1376, 0.9982, 0.09884, 0.9982, 0.0989, 0.988, 0.1376, 0.988, 0.08753, 0.988, 0.08747, 0.9005, 0.0989, 0.9008, 0.0989, 0.988, 0.0989, 0.988, 0.0989, 0.9008, 0.1376, 0.9008, 0.1376, 0.988, 0.5212, 0.8975, 0.5212, 0.9255, 0.5511, 0.9255, 0.5511, 0.8975, 0.4956, 0.8975, 0.4956, 0.9255, 0.5212, 0.9255, 0.5212, 0.8975, 0.5778, 0.8975, 0.6145, 0.8975, 0.6145, 0.9255, 0.5778, 0.9255, 0.5511, 0.8975, 0.5511, 0.9255, 0.5778, 0.9255, 0.5778, 0.8975, 0.6145, 0.8975, 0.6502, 0.8975, 0.6502, 0.9255, 0.6145, 0.9255, 0.6502, 0.8975, 0.6903, 0.8975, 0.6903, 0.9255, 0.6502, 0.9255, 0.05986, 0.04618, 0.05986, 0.06389, 0.05117, 0.06695, 0.05117, 0.04808, 0.1287, 0.05268, 0.1287, 0.06921, 0.1177, 0.07094, 0.1177, 0.05242, 0.1177, 0.05242, 0.1177, 0.07094, 0.1063, 0.06802, 0.1063, 0.04652, 0.1063, 0.04652, 0.1063, 0.06802, 0.09702, 0.05991, 0.09702, 0.03873, 0.09702, 0.03873, 0.09702, 0.05991, 0.08868, 0.05396, 0.08868, 0.03452, 0.08868, 0.03452, 0.08868, 0.05396, 0.07882, 0.05462, 0.07882, 0.03609, 0.07882, 0.03609, 0.07882, 0.05462, 0.06986, 0.05889, 0.06986, 0.04109, 0.06986, 0.04109, 0.06986, 0.05889, 0.05986, 0.06389, 0.05986, 0.04618, 0.05117, 0.06695, 0.05986, 0.06389, 0.05986, 0.07573, 0.05117, 0.07641, 0.1177, 0.07094, 0.1287, 0.06921, 0.1287, 0.07543, 0.1177, 0.07453, 0.1063, 0.06802, 0.1177, 0.07094, 0.1177, 0.07453, 0.1063, 0.06997, 0.09702, 0.05991, 0.1063, 0.06802, 0.1063, 0.06997, 0.09702, 0.06504, 0.08868, 0.05396, 0.09702, 0.05991, 0.09702, 0.06504, 0.08868, 0.06449, 0.07882, 0.05462, 0.08868, 0.05396, 0.08868, 0.06449, 0.07882, 0.06804, 0.06986, 0.05889, 0.07882, 0.05462, 0.07882, 0.06804, 0.06986, 0.07205, 0.05986, 0.06389, 0.06986, 0.05889, 0.06986, 0.07205, 0.05986, 0.07573, 0.05117, 0.07641, 0.05986, 0.07573, 0.05986, 0.08746, 0.05117, 0.08545, 0.1177, 0.07453, 0.1287, 0.07543, 0.1287, 0.08197, 0.1177, 0.07823, 0.1063, 0.06997, 0.1177, 0.07453, 0.1177, 0.07823, 0.1063, 0.07225, 0.09702, 0.06504, 0.1063, 0.06997, 0.1063, 0.07225, 0.09702, 0.07139, 0.08868, 0.06449, 0.09702, 0.06504, 0.09702, 0.07139, 0.08868, 0.0757, 0.07882, 0.06804, 0.08868, 0.06449, 0.08868, 0.0757, 0.07882, 0.08119, 0.06986, 0.07205, 0.07882, 0.06804, 0.07882, 0.08119, 0.06986, 0.08556, 0.05986, 0.07573, 0.06986, 0.07205, 0.06986, 0.08556, 0.05986, 0.08746, 0.05117, 0.08545, 0.05986, 0.08746, 0.05924, 0.1602, 0.05117, 0.1597, 0.1177, 0.07823, 0.1287, 0.08197, 0.1287, 0.159, 0.1206, 0.1585, 0.1063, 0.07225, 0.1177, 0.07823, 0.1206, 0.1585, 0.1101, 0.1583, 0.09702, 0.07139, 0.1063, 0.07225, 0.1101, 0.1583, 0.1011, 0.1585, 0.08868, 0.0757, 0.09702, 0.07139, 0.1011, 0.1585, 0.09101, 0.1593, 0.07882, 0.08119, 0.08868, 0.0757, 0.09101, 0.1593, 0.08051, 0.1599, 0.06986, 0.08556, 0.07882, 0.08119, 0.08051, 0.1599, 0.06946, 0.1602, 0.05986, 0.08746, 0.06986, 0.08556, 0.06946, 0.1602, 0.05924, 0.1602, 0.02545, 0.093, 0.004353, 0.1117, 0.004353, 0.07233, 0.02545, 0.093, 0.04508, 0.1117, 0.004353, 0.1117, 0.02545, 0.093, 0.04508, 0.07233, 0.04508, 0.1117, 0.02545, 0.093, 0.004353, 0.07233, 0.04508, 0.07233, 0.04574, 0.2353, 0.04573, 0.2424, 0.005478, 0.2424, 0.005484, 0.2353, 0.04573, 0.2424, 0.04574, 0.252, 0.005484, 0.252, 0.005478, 0.2424, 0.04574, 0.252, 0.04575, 0.2582, 0.005497, 0.2582, 0.005484, 0.252, 0.04552, 0.1996, 0.04536, 0.2051, 0.005104, 0.2051, 0.005269, 0.1996, 0.04536, 0.2051, 0.04536, 0.2121, 0.00511, 0.2121, 0.005104, 0.2051, 0.04536, 0.2121, 0.04536, 0.2218, 0.005104, 0.2218, 0.00511, 0.2121, 0.04536, 0.2218, 0.04534, 0.2293, 0.005091, 0.2293, 0.005104, 0.2218, 0.04534, 0.2293, 0.04574, 0.2353, 0.005484, 0.2353, 0.005091, 0.2293, 0.04534, 0.1596, 0.04525, 0.1679, 0.005108, 0.1679, 0.005201, 0.1596, 0.04536, 0.15, 0.04534, 0.1596, 0.005201, 0.1596, 0.005218, 0.15, 0.04536, 0.1375, 0.04536, 0.15, 0.005218, 0.15, 0.005226, 0.1375, 0.04536, 0.1285, 0.04536, 0.1375, 0.005226, 0.1375, 0.005218, 0.1285, 0.0455, 0.1214, 0.04536, 0.1285, 0.005218, 0.1285, 0.005364, 0.1214, 0.04525, 0.1894, 0.04526, 0.1991, 0.005125, 0.1991, 0.005108, 0.1894, 0.04524, 0.177, 0.04525, 0.1894, 0.005108, 0.1894, 0.005101, 0.177, 0.04525, 0.1679, 0.04524, 0.177, 0.005101, 0.177, 0.005108, 0.1679, 0.3913, 0.1019, 0.3913, 0.1124, 0.3258, 0.1124, 0.3258, 0.1019, 0.3913, 0.1124, 0.3913, 0.1269, 0.3258, 0.1269, 0.3258, 0.1124, 0.3913, 0.1269, 0.3913, 0.1381, 0.3258, 0.1381, 0.3258, 0.1269, 0.3914, 0.04844, 0.3918, 0.05702, 0.3262, 0.05702, 0.3259, 0.04844, 0.3918, 0.05702, 0.3918, 0.06758, 0.3263, 0.06758, 0.3262, 0.05702, 0.3918, 0.06758, 0.3918, 0.08202, 0.3262, 0.08202, 0.3263, 0.06758, 0.3918, 0.08202, 0.3918, 0.09329, 0.3262, 0.09329, 0.3262, 0.08202, 0.3918, 0.09329, 0.3913, 0.1019, 0.3258, 0.1019, 0.3262, 0.09329, 0.4854, 0.4281, 0.5203, 0.4281, 0.5203, 0.4629, 0.4854, 0.4629, 0.4821, 0.4288, 0.5197, 0.4288, 0.5197, 0.4665, 0.4821, 0.4665, 0.2166, 0.4742, 0.1279, 0.4732, 0.1403, 0.3708, 0.2151, 0.3596, 0.2151, 0.3596, 0.1403, 0.3708, 0.1024, 0.2719, 0.2088, 0.26, 0.2088, 0.26, 0.1024, 0.2719, 0.09112, 0.1955, 0.2057, 0.1883, 0.2057, 0.1883, 0.09112, 0.1955, 0.06609, 0.1555, 0.1954, 0.117, 0.1954, 0.117, 0.06609, 0.1555, 0.02394, 0.1016, 0.1763, 0.008269, 0.2741, 0.4735, 0.2166, 0.4742, 0.2151, 0.3596, 0.2754, 0.3588, 0.2754, 0.3588, 0.2151, 0.3596, 0.2088, 0.26, 0.2811, 0.2581, 0.2811, 0.2581, 0.2088, 0.26, 0.2057, 0.1883, 0.2914, 0.184, 0.2914, 0.184, 0.2057, 0.1883, 0.1954, 0.117, 0.3015, 0.112, 0.3015, 0.112, 0.1954, 0.117, 0.1763, 0.008269, 0.3066, 0.006712, 0.2741, 0.4735, 0.2754, 0.3588, 0.3512, 0.3695, 0.3638, 0.4719, 0.2754, 0.3588, 0.2811, 0.2581, 0.3893, 0.2689, 0.3512, 0.3695, 0.2811, 0.2581, 0.2914, 0.184, 0.4166, 0.1882, 0.3893, 0.2689, 0.2914, 0.184, 0.3015, 0.112, 0.4452, 0.1482, 0.4166, 0.1882, 0.3015, 0.112, 0.3066, 0.006712, 0.4848, 0.09482, 0.4452, 0.1482])
me_foundry.materials.append(mat_foundry)
me_foundry.materials.append(mat_metal)
me_foundry.use_remesh_preserve_volume = False
me_foundry.use_remesh_preserve_attributes = False
me_foundry.use_mirror_vertex_groups = False
me_foundry.update()

# ---- objects
ob_lamp = bpy.data.objects.new('Lamp', light_lamp)
ob_foundry = bpy.data.objects.new('Foundry', me_foundry)
ob_camera = bpy.data.objects.new('Camera', cam_camera)

# ---- transforms, parenting, visibility, modifiers, constraints
ob_lamp.location = (3.407, 4.665, 4.259)
ob_lamp.lock_rotations_4d = False
ob_lamp.empty_display_type = 'ARROWS'
ob_lamp.lineart.crease_threshold = 0.0
ob_foundry.location = (0.0, 0.0, 0.0)
ob_foundry.scale = (1.3, 1.3, 1.3)
ob_foundry.lock_rotations_4d = False
ob_foundry.empty_display_type = 'ARROWS'
ob_foundry.lineart.crease_threshold = 0.0
_m = ob_foundry.modifiers.new('Auto Smooth', 'NODES')
_m.node_group = ng_auto_smooth
_gi = [s.identifier for s in ng_auto_smooth.interface.items_tree if s.item_type == 'SOCKET' and s.in_out == 'INPUT']
_m[_gi[1]] = 1.396  # Angle
ob_camera.location = (6.27, -1.244, 3.725)
ob_camera.rotation_euler = (1.135, 0.0125, 1.417)
ob_camera.lock_rotations_4d = False
ob_camera.empty_display_type = 'ARROWS'
ob_camera.color = (0.0, 0.0, 0.0, 0.0)
ob_camera.display_type = 'WIRE'
ob_camera.lineart.crease_threshold = 0.0

# ---- collection membership
col_collection_1.objects.link(ob_lamp)
col_collection_1.objects.link(ob_foundry)
col_collection_1.objects.link(ob_camera)

# ---- scene / render settings (as saved in the file)
scene.camera = ob_camera
scene.frame_start = 1; scene.frame_end = 1; scene.frame_set(3)
scene.render.engine = 'BLENDER_EEVEE_NEXT'
scene.render.image_settings.compression = 90
scene.render.resolution_x = 512
scene.render.resolution_y = 512
scene.render.pixel_aspect_x = 100.0
scene.render.pixel_aspect_y = 100.0
scene.render.fps = 25
scene.render.dither_intensity = 0.0
scene.render.use_compositing = False
scene.render.use_sequencer = False
scene.render.bake_margin = 2
scene.render.bake_bias = 0.0
scene.render.use_stamp_time = False
scene.render.use_stamp_date = False
scene.render.use_stamp_frame = False
scene.render.use_stamp_camera = False
scene.render.use_stamp_scene = False
scene.render.use_stamp_filename = False
scene.render.use_stamp_render_time = False
scene.render.stamp_font_size = 0
scene.cycles.use_denoising = False
scene.cycles.samples = 10
scene.cycles.sampling_pattern = 'TABULATED_SOBOL'
scene.cycles.light_sampling_threshold = 0.0
scene.cycles.use_adaptive_sampling = False
scene.cycles.use_light_tree = False
scene.cycles.blur_glossy = 0.0
scene.cycles.volume_bounces = 1
scene.cycles.pixel_filter_type = 'GAUSSIAN'
scene.cycles.sample_clamp_indirect = 0.0
scene.view_settings.view_transform = 'Raw'
bpy.context.view_layer.update()
